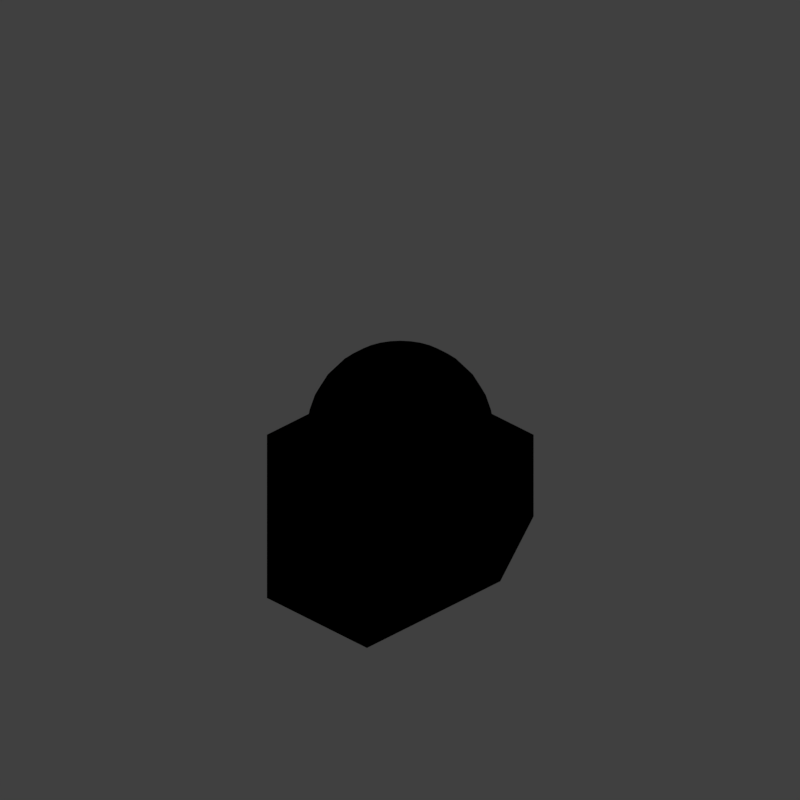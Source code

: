 # Source: Material_Zoo.blend  (saved by Blender 2.79.0; exported with 4.5.12 LTS)
import bpy
from mathutils import Matrix  # noqa: F401  (used for matrix-valued properties, if any)

bpy.ops.wm.read_factory_settings(use_empty=True)
scene = bpy.context.scene
scene.name = 'Scene'

# ---- collections
col_collection_1 = bpy.data.collections.new('Collection 1'); scene.collection.children.link(col_collection_1)

# ---- world
world_world = bpy.data.worlds.new('World'); scene.world = world_world
world_world.color = (0.05088, 0.05088, 0.05088)
world_world.use_sun_shadow = False
world_world.sun_shadow_jitter_overblur = 0.0
world_world.cycles.sampling_method = 'MANUAL'
world_world.light_settings.distance = 0.0

# ---- cameras
cam_camera = bpy.data.cameras.new('Camera')
cam_camera.type = 'ORTHO'
cam_camera.sensor_fit = 'HORIZONTAL'
cam_camera.clip_start = 220.0
cam_camera.clip_end = 340.0
cam_camera.lens = 35.0
cam_camera.sensor_width = 1.0
cam_camera.sensor_height = 18.0
cam_camera.ortho_scale = 8.486
cam_camera.shift_x = -0.000345
cam_camera.shift_y = 0.25
cam_camera.dof.focus_distance = 0.0
cam_camera.dof.aperture_fstop = 128.0
cam_camera.dof.aperture_blades = 6

# ---- lights
light_lightdome = bpy.data.lights.new('LightDome', 'SUN')
light_lightdome.transmission_factor = 0.0
light_lightdome.angle = 0.1993
light_lightdome.energy = 0.1
light_lightdome.shadow_buffer_clip_start = 0.5
light_lightdome.shadow_soft_size = 0.1
light_lightdome.shadow_cascade_max_distance = 1000.0
light_fillerlight = bpy.data.lights.new('FillerLight', 'SUN')
light_fillerlight.transmission_factor = 0.0
light_fillerlight.angle = 0.1993
light_fillerlight.energy = 0.5
light_fillerlight.shadow_buffer_clip_start = 0.5
light_fillerlight.shadow_soft_size = 0.1
light_fillerlight.shadow_cascade_max_distance = 1000.0
light_mainlight = bpy.data.lights.new('MainLight', 'SUN')
light_mainlight.transmission_factor = 0.0
light_mainlight.angle = 0.9273
light_mainlight.energy = 1.3
light_mainlight.shadow_buffer_clip_start = 0.5
light_mainlight.shadow_soft_size = 0.5
light_mainlight.shadow_cascade_max_distance = 1000.0

# ---- meshes
me_sphere = bpy.data.meshes.new('Sphere')
me_sphere.from_pydata([(0.03806, 0.1913, 2.981), (0.07466, 0.3753, 2.924), (0.1084, 0.5449, 2.831), (0.1379, 0.6935, 2.707), (0.1622, 0.8155, 2.556), (0.1802, 0.9061, 2.383), (0.1913, 0.9619, 2.195), (0.1951, 0.9808, 2.0), (0.07466, 0.1802, 2.981), (0.1464, 0.3536, 2.924), (0.2126, 0.5133, 2.831), (0.2706, 0.6533, 2.707), (0.3182, 0.7682, 2.556), (0.3536, 0.8536, 2.383), (0.3753, 0.9061, 2.195), (0.3827, 0.9239, 2.0), (0.1084, 0.1622, 2.981), (0.2126, 0.3182, 2.924), (0.3087, 0.4619, 2.831), (0.3928, 0.5879, 2.707), (0.4619, 0.6913, 2.556), (0.5133, 0.7682, 2.383), (0.5449, 0.8155, 2.195), (0.5556, 0.8315, 2.0), (0.1379, 0.1379, 2.981), (0.2706, 0.2706, 2.924), (0.3928, 0.3928, 2.831), (0.5, 0.5, 2.707), (0.5879, 0.5879, 2.556), (0.6533, 0.6533, 2.383), (0.6935, 0.6935, 2.195), (0.7071, 0.7071, 2.0), (0.1622, 0.1084, 2.981), (0.3182, 0.2126, 2.924), (0.4619, 0.3087, 2.831), (0.5879, 0.3928, 2.707), (0.6913, 0.4619, 2.556), (0.7682, 0.5133, 2.383), (0.8155, 0.5449, 2.195), (0.8315, 0.5556, 2.0), (0.1802, 0.07466, 2.981), (0.3536, 0.1464, 2.924), (0.5133, 0.2126, 2.831), (0.6533, 0.2706, 2.707), (0.7682, 0.3182, 2.556), (0.8536, 0.3536, 2.383), (0.9061, 0.3753, 2.195), (0.9239, 0.3827, 2.0), (0.1913, 0.03806, 2.981), (0.3753, 0.07466, 2.924), (0.5449, 0.1084, 2.831), (0.6935, 0.1379, 2.707), (0.8155, 0.1622, 2.556), (0.9061, 0.1802, 2.383), (0.9619, 0.1913, 2.195), (0.9808, 0.1951, 2.0), (0.1951, -3.266e-07, 2.981), (0.3827, -3.192e-07, 2.924), (0.5556, -3.117e-07, 2.831), (0.7071, -3.192e-07, 2.707), (0.8315, -3.341e-07, 2.556), (0.9239, -2.745e-07, 2.383), (0.9808, -3.937e-07, 2.195), (1.0, -3.788e-07, 2.0), (0.1913, -0.03806, 2.981), (0.3753, -0.07466, 2.924), (0.5449, -0.1084, 2.831), (0.6935, -0.138, 2.707), (0.8155, -0.1622, 2.556), (0.9061, -0.1802, 2.383), (0.9619, -0.1913, 2.195), (0.9808, -0.1951, 2.0), (0.1802, -0.07466, 2.981), (0.3536, -0.1464, 2.924), (0.5133, -0.2126, 2.831), (0.6533, -0.2706, 2.707), (0.7682, -0.3182, 2.556), (0.8536, -0.3536, 2.383), (0.9061, -0.3753, 2.195), (0.9239, -0.3827, 2.0), (0.1622, -0.1084, 2.981), (0.3182, -0.2126, 2.924), (0.4619, -0.3087, 2.831), (0.5879, -0.3928, 2.707), (0.6913, -0.4619, 2.556), (0.7682, -0.5133, 2.383), (0.8155, -0.5449, 2.195), (0.8315, -0.5556, 2.0), (0.1379, -0.138, 2.981), (0.2706, -0.2706, 2.924), (0.3928, -0.3928, 2.831), (0.5, -0.5, 2.707), (0.5879, -0.5879, 2.556), (0.6533, -0.6533, 2.383), (0.6935, -0.6935, 2.195), (0.7071, -0.7071, 2.0), (0.1084, -0.1622, 2.981), (0.2126, -0.3182, 2.924), (0.3087, -0.4619, 2.831), (0.3928, -0.5879, 2.707), (0.4619, -0.6913, 2.556), (0.5133, -0.7682, 2.383), (0.5449, -0.8155, 2.195), (0.5556, -0.8315, 2.0), (0.07466, -0.1802, 2.981), (0.1464, -0.3536, 2.924), (0.2126, -0.5133, 2.831), (0.2706, -0.6533, 2.707), (0.3182, -0.7682, 2.556), (0.3536, -0.8536, 2.383), (0.3753, -0.9061, 2.195), (0.3827, -0.9239, 2.0), (0.03806, -0.1913, 2.981), (0.07466, -0.3753, 2.924), (0.1084, -0.5449, 2.831), (0.1379, -0.6935, 2.707), (0.1622, -0.8155, 2.556), (0.1802, -0.9061, 2.383), (0.1913, -0.9619, 2.195), (0.1951, -0.9808, 2.0), (-7.212e-09, -0.1951, 2.981), (4.122e-08, -0.3827, 2.924), (2.632e-08, -0.5556, 2.831), (-2.584e-08, -0.7071, 2.707), (-8.544e-08, -0.8315, 2.556), (6.357e-08, -0.9239, 2.383), (-8.544e-08, -0.9808, 2.195), (-1.003e-07, -1.0, 2.0), (-0.03806, -0.1913, 2.981), (-0.07466, -0.3753, 2.924), (-0.1084, -0.5449, 2.831), (-0.1379, -0.6935, 2.707), (-0.1622, -0.8155, 2.556), (-0.1802, -0.9061, 2.383), (-0.1913, -0.9619, 2.195), (-0.1951, -0.9808, 2.0), (-1.247e-07, -6.269e-07, 3.0), (-0.07466, -0.1802, 2.981), (-0.1464, -0.3536, 2.924), (-0.2126, -0.5133, 2.831), (-0.2706, -0.6533, 2.707), (-0.3182, -0.7682, 2.556), (-0.3536, -0.8536, 2.383), (-0.3753, -0.9061, 2.195), (-0.3827, -0.9239, 2.0), (-0.1084, -0.1622, 2.981), (-0.2126, -0.3182, 2.924), (-0.3087, -0.4619, 2.831), (-0.3928, -0.5879, 2.707), (-0.4619, -0.6913, 2.556), (-0.5133, -0.7682, 2.383), (-0.5449, -0.8155, 2.195), (-0.5556, -0.8315, 2.0), (-0.1379, -0.138, 2.981), (-0.2706, -0.2706, 2.924), (-0.3928, -0.3928, 2.831), (-0.5, -0.5, 2.707), (-0.5879, -0.5879, 2.556), (-0.6533, -0.6533, 2.383), (-0.6935, -0.6935, 2.195), (-0.7071, -0.7071, 2.0), (-0.1622, -0.1084, 2.981), (-0.3182, -0.2126, 2.924), (-0.4619, -0.3087, 2.831), (-0.5879, -0.3928, 2.707), (-0.6913, -0.4619, 2.556), (-0.7682, -0.5133, 2.383), (-0.8155, -0.5449, 2.195), (-0.8315, -0.5556, 2.0), (-0.1802, -0.07466, 2.981), (-0.3536, -0.1464, 2.924), (-0.5133, -0.2126, 2.831), (-0.6533, -0.2706, 2.707), (-0.7682, -0.3182, 2.556), (-0.8536, -0.3536, 2.383), (-0.9061, -0.3753, 2.195), (-0.9239, -0.3827, 2.0), (-0.1913, -0.03806, 2.981), (-0.3753, -0.07466, 2.924), (-0.5449, -0.1084, 2.831), (-0.6935, -0.1379, 2.707), (-0.8155, -0.1622, 2.556), (-0.9061, -0.1802, 2.383), (-0.9619, -0.1913, 2.195), (-0.9808, -0.1951, 2.0), (-0.1951, -3.117e-07, 2.981), (-0.3827, -2.819e-07, 2.924), (-0.5556, -2.819e-07, 2.831), (-0.7071, -1.851e-07, 2.707), (-0.8315, -1.404e-07, 2.556), (-0.9239, -3.192e-07, 2.383), (-0.9808, -9.567e-08, 2.195), (-1.0, -1.404e-07, 2.0), (-0.1913, 0.03806, 2.981), (-0.3753, 0.07466, 2.924), (-0.5449, 0.1084, 2.831), (-0.6935, 0.1379, 2.707), (-0.8155, 0.1622, 2.556), (-0.9061, 0.1802, 2.383), (-0.9619, 0.1913, 2.195), (-0.9808, 0.1951, 2.0), (-0.1802, 0.07466, 2.981), (-0.3536, 0.1464, 2.924), (-0.5133, 0.2126, 2.831), (-0.6533, 0.2706, 2.707), (-0.7682, 0.3182, 2.556), (-0.8536, 0.3536, 2.383), (-0.9061, 0.3753, 2.195), (-0.9239, 0.3827, 2.0), (-0.1622, 0.1084, 2.981), (-0.3182, 0.2126, 2.924), (-0.4619, 0.3087, 2.831), (-0.5879, 0.3928, 2.707), (-0.6913, 0.4619, 2.556), (-0.7682, 0.5133, 2.383), (-0.8155, 0.5449, 2.195), (-0.8315, 0.5556, 2.0), (-0.1379, 0.1379, 2.981), (-0.2706, 0.2706, 2.924), (-0.3928, 0.3928, 2.831), (-0.5, 0.5, 2.707), (-0.5879, 0.5879, 2.556), (-0.6533, 0.6533, 2.383), (-0.6935, 0.6935, 2.195), (-0.7071, 0.7071, 2.0), (-0.1084, 0.1622, 2.981), (-0.2126, 0.3182, 2.924), (-0.3087, 0.4619, 2.831), (-0.3928, 0.5879, 2.707), (-0.4619, 0.6913, 2.556), (-0.5133, 0.7682, 2.383), (-0.5449, 0.8155, 2.195), (-0.5556, 0.8315, 2.0), (-0.07466, 0.1802, 2.981), (-0.1464, 0.3536, 2.924), (-0.2126, 0.5133, 2.831), (-0.2706, 0.6533, 2.707), (-0.3182, 0.7682, 2.556), (-0.3536, 0.8536, 2.383), (-0.3753, 0.9061, 2.195), (-0.3827, 0.9239, 2.0), (-0.03806, 0.1913, 2.981), (-0.07466, 0.3753, 2.924), (-0.1084, 0.5449, 2.831), (-0.1379, 0.6935, 2.707), (-0.1622, 0.8155, 2.556), (-0.1802, 0.9061, 2.383), (-0.1913, 0.9619, 2.195), (-0.1951, 0.9808, 2.0), (3.749e-08, 0.1951, 2.981), (7.847e-08, 0.3827, 2.924), (1.083e-07, 0.5556, 2.831), (1.53e-07, 0.7071, 2.707), (2.722e-07, 0.8315, 2.556), (6.357e-08, 0.9239, 2.383), (2.573e-07, 0.9808, 2.195), (2.722e-07, 1.0, 2.0), (-1.0, -0.5, 0.5), (-1.0, -0.5, 1.5), (-1.0, 0.5, 0.5), (-1.0, 0.5, 1.5), (1.0, -0.5, 0.5), (1.0, -0.5, 1.5), (1.0, 0.5, 0.5), (1.0, 0.5, 1.5), (-1.0, 1.0, 0.0), (-1.0, -0.5, 0.0), (-1.0, -1.0, 2.0), (-1.0, 1.0, 2.0), (1.0, 1.0, 2.0), (1.0, 1.0, 0.0), (1.0, -0.5, 0.0), (1.0, -1.0, 2.0), (-1.0, -1.0, 1.0), (1.0, -1.0, 1.0), (-1.0, -0.5, 1.0), (1.0, -0.5, 1.0)], [], [(254, 253, 4, 5), (255, 254, 5, 6), (256, 255, 6, 7), (249, 136, 0), (250, 249, 0, 1), (251, 250, 1, 2), (252, 251, 2, 3), (253, 252, 3, 4), (4, 3, 11, 12), (5, 4, 12, 13), (6, 5, 13, 14), (7, 6, 14, 15), (0, 136, 8), (1, 0, 8, 9), (2, 1, 9, 10), (3, 2, 10, 11), (8, 136, 16), (9, 8, 16, 17), (10, 9, 17, 18), (11, 10, 18, 19), (12, 11, 19, 20), (13, 12, 20, 21), (14, 13, 21, 22), (15, 14, 22, 23), (20, 19, 27, 28), (21, 20, 28, 29), (22, 21, 29, 30), (23, 22, 30, 31), (16, 136, 24), (17, 16, 24, 25), (18, 17, 25, 26), (19, 18, 26, 27), (25, 24, 32, 33), (26, 25, 33, 34), (27, 26, 34, 35), (28, 27, 35, 36), (29, 28, 36, 37), (30, 29, 37, 38), (31, 30, 38, 39), (24, 136, 32), (37, 36, 44, 45), (38, 37, 45, 46), (39, 38, 46, 47), (32, 136, 40), (33, 32, 40, 41), (34, 33, 41, 42), (35, 34, 42, 43), (36, 35, 43, 44), (42, 41, 49, 50), (43, 42, 50, 51), (44, 43, 51, 52), (45, 44, 52, 53), (46, 45, 53, 54), (47, 46, 54, 55), (40, 136, 48), (41, 40, 48, 49), (54, 53, 61, 62), (55, 54, 62, 63), (48, 136, 56), (49, 48, 56, 57), (50, 49, 57, 58), (51, 50, 58, 59), (52, 51, 59, 60), (53, 52, 60, 61), (58, 57, 65, 66), (59, 58, 66, 67), (60, 59, 67, 68), (61, 60, 68, 69), (62, 61, 69, 70), (63, 62, 70, 71), (56, 136, 64), (57, 56, 64, 65), (70, 69, 77, 78), (71, 70, 78, 79), (64, 136, 72), (65, 64, 72, 73), (66, 65, 73, 74), (67, 66, 74, 75), (68, 67, 75, 76), (69, 68, 76, 77), (75, 74, 82, 83), (76, 75, 83, 84), (77, 76, 84, 85), (78, 77, 85, 86), (79, 78, 86, 87), (72, 136, 80), (73, 72, 80, 81), (74, 73, 81, 82), (87, 86, 94, 95), (80, 136, 88), (81, 80, 88, 89), (82, 81, 89, 90), (83, 82, 90, 91), (84, 83, 91, 92), (85, 84, 92, 93), (86, 85, 93, 94), (91, 90, 98, 99), (92, 91, 99, 100), (93, 92, 100, 101), (94, 93, 101, 102), (95, 94, 102, 103), (88, 136, 96), (89, 88, 96, 97), (90, 89, 97, 98), (103, 102, 110, 111), (96, 136, 104), (97, 96, 104, 105), (98, 97, 105, 106), (99, 98, 106, 107), (100, 99, 107, 108), (101, 100, 108, 109), (102, 101, 109, 110), (108, 107, 115, 116), (109, 108, 116, 117), (110, 109, 117, 118), (111, 110, 118, 119), (104, 136, 112), (105, 104, 112, 113), (106, 105, 113, 114), (107, 106, 114, 115), (113, 112, 120, 121), (114, 113, 121, 122), (115, 114, 122, 123), (116, 115, 123, 124), (117, 116, 124, 125), (118, 117, 125, 126), (119, 118, 126, 127), (112, 136, 120), (125, 124, 132, 133), (126, 125, 133, 134), (127, 126, 134, 135), (120, 136, 128), (121, 120, 128, 129), (122, 121, 129, 130), (123, 122, 130, 131), (124, 123, 131, 132), (129, 128, 137, 138), (130, 129, 138, 139), (131, 130, 139, 140), (132, 131, 140, 141), (133, 132, 141, 142), (134, 133, 142, 143), (135, 134, 143, 144), (128, 136, 137), (142, 141, 149, 150), (143, 142, 150, 151), (144, 143, 151, 152), (137, 136, 145), (138, 137, 145, 146), (139, 138, 146, 147), (140, 139, 147, 148), (141, 140, 148, 149), (147, 146, 154, 155), (148, 147, 155, 156), (149, 148, 156, 157), (150, 149, 157, 158), (151, 150, 158, 159), (152, 151, 159, 160), (145, 136, 153), (146, 145, 153, 154), (159, 158, 166, 167), (160, 159, 167, 168), (153, 136, 161), (154, 153, 161, 162), (155, 154, 162, 163), (156, 155, 163, 164), (157, 156, 164, 165), (158, 157, 165, 166), (163, 162, 170, 171), (164, 163, 171, 172), (165, 164, 172, 173), (166, 165, 173, 174), (167, 166, 174, 175), (168, 167, 175, 176), (161, 136, 169), (162, 161, 169, 170), (175, 174, 182, 183), (176, 175, 183, 184), (169, 136, 177), (170, 169, 177, 178), (171, 170, 178, 179), (172, 171, 179, 180), (173, 172, 180, 181), (174, 173, 181, 182), (180, 179, 187, 188), (181, 180, 188, 189), (182, 181, 189, 190), (183, 182, 190, 191), (184, 183, 191, 192), (177, 136, 185), (178, 177, 185, 186), (179, 178, 186, 187), (192, 191, 199, 200), (185, 136, 193), (186, 185, 193, 194), (187, 186, 194, 195), (188, 187, 195, 196), (189, 188, 196, 197), (190, 189, 197, 198), (191, 190, 198, 199), (197, 196, 204, 205), (198, 197, 205, 206), (199, 198, 206, 207), (200, 199, 207, 208), (193, 136, 201), (194, 193, 201, 202), (195, 194, 202, 203), (196, 195, 203, 204), (201, 136, 209), (202, 201, 209, 210), (203, 202, 210, 211), (204, 203, 211, 212), (205, 204, 212, 213), (206, 205, 213, 214), (207, 206, 214, 215), (208, 207, 215, 216), (213, 212, 220, 221), (214, 213, 221, 222), (215, 214, 222, 223), (216, 215, 223, 224), (209, 136, 217), (210, 209, 217, 218), (211, 210, 218, 219), (212, 211, 219, 220), (218, 217, 225, 226), (219, 218, 226, 227), (220, 219, 227, 228), (221, 220, 228, 229), (222, 221, 229, 230), (223, 222, 230, 231), (224, 223, 231, 232), (217, 136, 225), (230, 229, 237, 238), (231, 230, 238, 239), (232, 231, 239, 240), (225, 136, 233), (226, 225, 233, 234), (227, 226, 234, 235), (228, 227, 235, 236), (229, 228, 236, 237), (234, 233, 241, 242), (235, 234, 242, 243), (236, 235, 243, 244), (237, 236, 244, 245), (238, 237, 245, 246), (239, 238, 246, 247), (240, 239, 247, 248), (233, 136, 241), (246, 245, 253, 254), (247, 246, 254, 255), (248, 247, 255, 256), (241, 136, 249), (242, 241, 249, 250), (243, 242, 250, 251), (244, 243, 251, 252), (245, 244, 252, 253), (260, 264, 262, 258), (265, 268, 269, 270), (259, 263, 264, 260), (274, 272, 267, 273), (265, 270, 271, 266), (269, 268, 267, 272), (257, 259, 265, 266), (275, 257, 266, 273), (260, 258, 267, 268), (259, 260, 268, 265), (264, 263, 270, 269), (263, 261, 271, 270), (262, 264, 269, 272), (276, 262, 272, 274), (275, 276, 261, 257), (257, 261, 263, 259), (258, 262, 276, 275), (261, 276, 274, 271), (258, 275, 273, 267), (271, 274, 273, 266)])
me_sphere.use_remesh_preserve_volume = False
me_sphere.use_remesh_preserve_attributes = False
me_sphere.use_mirror_vertex_groups = False
me_sphere.update()

# ---- objects
ob_rig = bpy.data.objects.new('Rig', None)
ob_verticaljoint = bpy.data.objects.new('VerticalJoint', None)
ob_lightdome = bpy.data.objects.new('LightDome', light_lightdome)
ob_fillerlight = bpy.data.objects.new('FillerLight', light_fillerlight)
ob_mainlight = bpy.data.objects.new('Mainlight', light_mainlight)
ob_camera = bpy.data.objects.new('Camera', cam_camera)
ob_sphere = bpy.data.objects.new('Sphere', me_sphere)

# ---- transforms, parenting, visibility, modifiers, constraints
ob_rig.location = (0.0, 0.0, 0.0)
ob_rig.rotation_mode = 'YXZ'
ob_rig.empty_image_offset = (0.0, 0.0)
ob_rig.hide_viewport = True
ob_rig.hide_select = True
ob_rig.lineart.crease_threshold = 0.0
ob_verticaljoint.parent = ob_rig
ob_verticaljoint.location = (0.0, 0.0, 0.0)
ob_verticaljoint.rotation_euler = (0.0, 0.0, -0.7854)
ob_verticaljoint.empty_image_offset = (0.0, 0.0)
ob_verticaljoint.hide_viewport = True
ob_verticaljoint.hide_select = True
ob_verticaljoint.lineart.crease_threshold = 0.0
ob_lightdome.parent = ob_verticaljoint
ob_lightdome.location = (0.0, 0.0, 0.0)
ob_lightdome.hide_viewport = True
ob_lightdome.hide_select = True
ob_lightdome.lineart.crease_threshold = 0.0
ob_fillerlight.parent = ob_verticaljoint
ob_fillerlight.location = (0.0, 0.0, 0.0)
ob_fillerlight.rotation_euler = (0.0, -1.265, 2.007)
ob_fillerlight.hide_viewport = True
ob_fillerlight.hide_select = True
ob_fillerlight.lineart.crease_threshold = 0.0
ob_mainlight.parent = ob_verticaljoint
ob_mainlight.location = (0.0, 0.0, 0.0)
ob_mainlight.rotation_euler = (1.178, 0.0, 1.571)
ob_mainlight.hide_viewport = True
ob_mainlight.hide_select = True
ob_mainlight.lineart.crease_threshold = 0.0
ob_camera.parent = ob_verticaljoint
ob_camera.location = (0.0, -241.9, 139.7)
ob_camera.rotation_euler = (1.047, 0.0, 0.0)
ob_camera.hide_select = True
ob_camera.lineart.crease_threshold = 0.0
ob_sphere.location = (0.0, 0.0, 0.0)
ob_sphere.lineart.crease_threshold = 0.0

# ---- collection membership
col_collection_1.objects.link(ob_rig)
col_collection_1.objects.link(ob_verticaljoint)
col_collection_1.objects.link(ob_lightdome)
col_collection_1.objects.link(ob_fillerlight)
col_collection_1.objects.link(ob_mainlight)
col_collection_1.objects.link(ob_camera)
col_collection_1.objects.link(ob_sphere)
def _layer_coll(name, lc=None):
    lc = lc or bpy.context.view_layer.layer_collection
    for c in lc.children:
        if c.name == name: return c
        r = _layer_coll(name, c)
        if r: return r
_layer_coll('Collection 1').holdout = True

# ---- scene / render settings (as saved in the file)
scene.camera = ob_camera
scene.frame_start = 1; scene.frame_end = 250; scene.frame_set(0)
scene.render.engine = 'BLENDER_EEVEE_NEXT'
scene.render.image_settings.compression = 0
scene.render.resolution_x = 96
scene.render.resolution_y = 96
scene.render.dither_intensity = 0.0
scene.render.film_transparent = True
scene.cycles.use_denoising = False
scene.cycles.samples = 128
scene.cycles.sampling_pattern = 'TABULATED_SOBOL'
scene.cycles.use_adaptive_sampling = False
scene.cycles.use_light_tree = False
scene.cycles.blur_glossy = 0.0
scene.cycles.sample_clamp_indirect = 0.0
scene.view_settings.view_transform = 'Standard'
bpy.context.view_layer.update()
